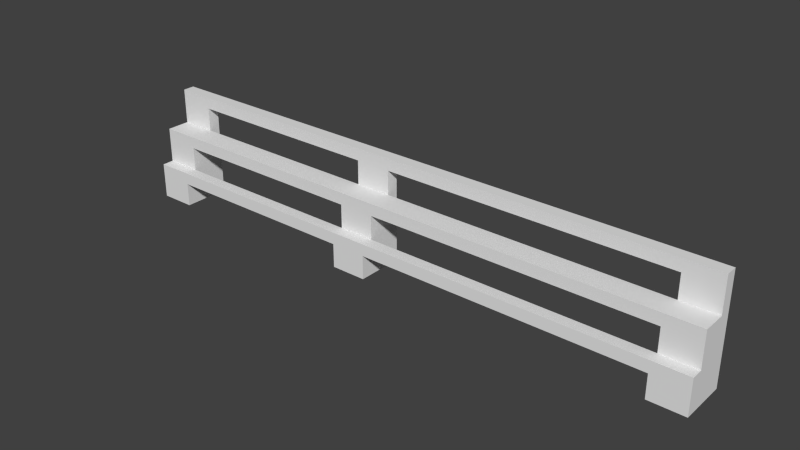 # Source: Level.blend  (saved by Blender 2.73.0; exported with 4.5.12 LTS)
import bpy
from mathutils import Matrix  # noqa: F401  (used for matrix-valued properties, if any)

bpy.ops.wm.read_factory_settings(use_empty=True)
scene = bpy.context.scene
scene.name = 'Scene'

# ---- collections
col_collection_1 = bpy.data.collections.new('Collection 1'); scene.collection.children.link(col_collection_1)
col_collection_2 = bpy.data.collections.new('Collection 2'); scene.collection.children.link(col_collection_2)
col_collection_2.hide_render = True
col_collection_2.hide_viewport = True

# ---- world
world_world = bpy.data.worlds.new('World'); scene.world = world_world
world_world.color = (0.05088, 0.05088, 0.05088)
world_world.use_sun_shadow = False
world_world.sun_shadow_jitter_overblur = 0.0
world_world.cycles.sampling_method = 'MANUAL'
world_world.cycles.sample_map_resolution = 256

# ---- meshes
me_level = bpy.data.meshes.new('Level')
me_level.from_pydata([(-25.0, 2.0, 7.0), (-25.0, 0.0, 4.0), (-25.0, 2.0, 4.0), (-25.0, 0.0, 1.0), (-25.0, 3.0, -2.0), (-25.0, 3.0, 7.0), (-25.0, -1.0, -2.0), (-25.0, -1.0, 1.0), (-22.0, 2.0, 7.0), (-22.0, 0.0, 4.0), (-22.0, 2.0, 4.0), (-22.0, 0.0, 1.0), (-22.0, 3.0, -2.0), (-22.0, 3.0, 7.0), (-22.0, -1.0, -2.0), (-22.0, -1.0, 1.0), (-5.0, 2.0, 7.0), (-5.0, 0.0, 4.0), (-5.0, 2.0, 4.0), (-5.0, 0.0, 1.0), (-5.0, 3.0, -2.0), (-5.0, 3.0, 7.0), (-5.0, -1.0, -2.0), (-5.0, -1.0, 1.0), (-2.0, 2.0, 7.0), (-2.0, 0.0, 4.0), (-2.0, 2.0, 4.0), (-2.0, 0.0, 1.0), (-2.0, 3.0, -2.0), (-2.0, 3.0, 7.0), (-2.0, -1.0, -2.0), (-2.0, -1.0, 1.0), (22.0, 2.0, 7.0), (22.0, 0.0, 4.0), (22.0, 2.0, 4.0), (22.0, 0.0, 1.0), (22.0, 3.0, -2.0), (22.0, 3.0, 7.0), (22.0, -1.0, -2.0), (22.0, -1.0, 1.0), (25.0, 2.0, 7.0), (25.0, 0.0, 4.0), (25.0, 2.0, 4.0), (25.0, 0.0, 1.0), (25.0, 3.0, -2.0), (25.0, 3.0, 7.0), (25.0, -1.0, -2.0), (25.0, -1.0, 1.0), (-22.0, 2.0, 6.0), (-22.0, 0.0, 3.0), (-22.0, 2.0, 3.0), (-22.0, 0.0, 0.0), (-22.0, 3.0, 6.0), (-22.0, -1.0, 0.0), (-5.0, 2.0, 6.0), (-5.0, 0.0, 3.0), (-5.0, 2.0, 3.0), (-5.0, 0.0, 0.0), (-5.0, 3.0, 6.0), (-5.0, -1.0, 0.0), (-2.0, 2.0, 6.0), (-2.0, 0.0, 3.0), (-2.0, 2.0, 3.0), (-2.0, 0.0, 0.0), (-2.0, 3.0, 6.0), (-2.0, -1.0, 0.0), (22.0, 2.0, 6.0), (22.0, 0.0, 3.0), (22.0, 2.0, 3.0), (22.0, 0.0, 0.0), (22.0, 3.0, 6.0), (22.0, -1.0, 0.0)], [], [(7, 3, 1, 2, 0, 5, 4, 6), (15, 14, 12, 13, 8, 10, 9, 11), (6, 4, 12, 14), (0, 2, 10, 8), (1, 3, 11, 9), (3, 7, 15, 11), (5, 0, 8, 13), (2, 1, 9, 10), (7, 6, 14, 15), (4, 5, 13, 12), (23, 19, 17, 18, 16, 21, 20, 22), (31, 30, 28, 29, 24, 26, 25, 27), (22, 20, 28, 30), (16, 18, 26, 24), (17, 19, 27, 25), (19, 23, 31, 27), (21, 16, 24, 29), (18, 17, 25, 26), (23, 22, 30, 31), (20, 21, 29, 28), (39, 35, 33, 34, 32, 37, 36, 38), (47, 46, 44, 45, 40, 42, 41, 43), (38, 36, 44, 46), (32, 34, 42, 40), (33, 35, 43, 41), (35, 39, 47, 43), (37, 32, 40, 45), (34, 33, 41, 42), (39, 38, 46, 47), (36, 37, 45, 44), (27, 63, 65, 31), (19, 57, 51, 11), (16, 54, 58, 21), (35, 69, 63, 27), (25, 61, 67, 33), (32, 66, 70, 37), (18, 56, 50, 10), (11, 51, 53, 15), (26, 62, 61, 25), (21, 58, 52, 13), (10, 50, 49, 9), (39, 71, 69, 35), (37, 70, 64, 29), (31, 65, 71, 39), (23, 59, 57, 19), (33, 67, 68, 34), (34, 68, 62, 26), (15, 53, 59, 23), (17, 55, 56, 18), (9, 49, 55, 17), (29, 64, 60, 24), (8, 48, 54, 16), (13, 52, 48, 8), (24, 60, 66, 32), (34, 26, 25, 33), (37, 29, 24, 32), (35, 27, 31, 39), (19, 11, 15, 23), (18, 10, 9, 17), (21, 13, 8, 16)])
_uv = me_level.uv_layers.new(name='UVMap')
_uv.uv.foreach_set('vector', [-4.431, -4.103, -3.774, -4.103, -3.774, -5.483, -2.459, -5.483, -2.459, -6.864, -1.801, -6.864, -1.801, -2.722, -4.431, -2.722, -1.801, -9.626, -1.801, -11.01, 0.8288, -11.01, 0.8288, -6.864, 0.1712, -6.864, 0.1712, -8.245, -1.144, -8.245, -1.144, -9.626, -3.774, -0.8808, -3.774, -2.722, -1.801, -2.722, -1.801, -0.8808, -3.774, -0.8808, -3.774, 0.5, -5.746, 0.5, -5.746, -0.8808, 0.1712, -0.8808, 0.1712, 0.5, -1.801, 0.5, -1.801, -0.8808, -8.376, 12.01, -9.034, 12.01, -9.034, 10.63, -8.376, 10.63, -9.034, 12.01, -9.691, 12.01, -9.691, 10.63, -9.034, 10.63, -9.691, 12.01, -11.01, 12.01, -11.01, 10.63, -9.691, 10.63, 4.116, 0.03975, 4.116, 1.421, 2.144, 1.421, 2.144, 0.03975, 4.116, -6.864, 4.116, -11.01, 6.089, -11.01, 6.089, -6.864, -4.431, -8.245, -3.774, -8.245, -3.774, -9.626, -2.459, -9.626, -2.459, -11.01, -1.801, -11.01, -1.801, -6.864, -4.431, -6.864, -7.061, -5.483, -7.061, -6.864, -4.431, -6.864, -4.431, -2.722, -5.089, -2.722, -5.089, -4.103, -6.404, -4.103, -6.404, -5.483, 0.1712, -2.722, 0.1712, -0.8808, -1.801, -0.8808, -1.801, -2.722, 4.116, -2.722, 4.116, -1.341, 2.144, -1.341, 2.144, -2.722, -1.801, -0.8808, -1.801, 0.5, -3.774, 0.5, -3.774, -0.8808, -8.376, 2.801, -9.034, 2.801, -9.034, 1.421, -8.376, 1.421, -9.034, 2.801, -9.691, 2.801, -9.691, 1.421, -9.034, 1.421, -9.691, 2.801, -11.01, 2.801, -11.01, 1.421, -9.691, 1.421, -3.774, 0.5, -3.774, 1.881, -5.746, 1.881, -5.746, 0.5, 2.144, -6.864, 2.144, -11.01, 4.116, -11.01, 4.116, -6.864, -7.061, -8.245, -6.404, -8.245, -6.404, -9.626, -5.089, -9.626, -5.089, -11.01, -4.431, -11.01, -4.431, -6.864, -7.061, -6.864, -1.801, -5.483, -1.801, -6.864, 0.8287, -6.864, 0.8287, -2.722, 0.1712, -2.722, 0.1712, -4.103, -1.144, -4.103, -1.144, -5.483, -5.746, -0.8808, -5.746, -2.722, -3.774, -2.722, -3.774, -0.8808, 4.116, -1.341, 4.116, 0.03975, 2.144, 0.03975, 2.144, -1.341, -1.801, 0.5, -1.801, 1.881, -3.774, 1.881, -3.774, 0.5, -8.376, -9.626, -9.034, -9.626, -9.034, -11.01, -8.376, -11.01, -9.034, -9.626, -9.691, -9.626, -9.691, -11.01, -9.034, -11.01, -9.691, -9.626, -11.01, -9.626, -11.01, -11.01, -9.691, -11.01, 0.1712, 0.5, 0.1712, 1.881, -1.801, 1.881, -1.801, 0.5, 2.144, -2.722, 2.144, -6.864, 4.116, -6.864, 4.116, -2.722, 2.801, 1.421, 3.459, 1.421, 3.459, 1.881, 2.801, 1.881, 2.144, 4.642, 1.486, 4.642, 1.486, -3.182, 2.144, -3.182, 6.089, 0.9603, 6.746, 0.9603, 6.746, 1.421, 6.089, 1.421, 6.089, -11.01, 6.746, -11.01, 6.746, 0.03975, 6.089, 0.03975, 10.69, 0.03975, 10.03, 0.03975, 10.03, -11.01, 10.69, -11.01, 2.144, 1.421, 2.801, 1.421, 2.801, 1.881, 2.144, 1.881, 4.774, -6.864, 5.431, -6.864, 5.431, 0.9603, 4.774, 0.9603, 4.774, 0.9603, 5.431, 0.9603, 5.431, 1.421, 4.774, 1.421, -7.719, 0.03974, -7.061, 0.03974, -7.061, 0.9603, -7.719, 0.9603, 10.69, -3.182, 11.35, -3.182, 11.35, 4.642, 10.69, 4.642, -8.376, 0.9603, -7.719, 0.9603, -7.719, 1.881, -8.376, 1.881, 5.431, 0.9603, 6.089, 0.9603, 6.089, 1.421, 5.431, 1.421, 4.116, -6.864, 4.774, -6.864, 4.774, 4.182, 4.116, 4.182, 7.404, 0.03975, 6.746, 0.03975, 6.746, -11.01, 7.404, -11.01, 3.459, 1.421, 4.116, 1.421, 4.116, 1.881, 3.459, 1.881, 6.089, 0.03975, 6.746, 0.03975, 6.746, 0.9603, 6.089, 0.9603, 8.719, -11.01, 9.376, -11.01, 9.376, 0.03975, 8.719, 0.03975, 1.486, 4.642, 0.8288, 4.642, 0.8288, -3.182, 1.486, -3.182, -8.376, 0.03974, -7.719, 0.03974, -7.719, 0.9603, -8.376, 0.9603, -6.404, 5.103, -7.061, 5.103, -7.061, -2.722, -6.404, -2.722, -7.719, 0.9603, -7.061, 0.9603, -7.061, 1.421, -7.719, 1.421, 11.35, -3.182, 10.69, -3.182, 10.69, -11.01, 11.35, -11.01, -7.719, 1.421, -7.061, 1.421, -7.061, 1.881, -7.719, 1.881, 8.719, 0.03975, 8.061, 0.03975, 8.061, -11.01, 8.719, -11.01, -9.691, -9.626, -9.691, 1.421, -11.01, 1.421, -11.01, -9.626, -9.034, -9.626, -9.034, 1.421, -9.691, 1.421, -9.691, -9.626, -8.376, -9.626, -8.376, 1.421, -9.034, 1.421, -9.034, -9.626, -8.376, 2.801, -8.376, 10.63, -9.034, 10.63, -9.034, 2.801, -9.691, 2.801, -9.691, 10.63, -11.01, 10.63, -11.01, 2.801, -9.034, 2.801, -9.034, 10.63, -9.691, 10.63, -9.691, 2.801])
me_level.use_remesh_preserve_volume = False
me_level.use_remesh_preserve_attributes = False
me_level.use_mirror_vertex_groups = False
me_level.update()
me_level_col = bpy.data.meshes.new('Level-Col')
me_level_col.from_pydata([(-25.0, -1.0, -2.0), (-25.0, 0.0, -2.0), (25.0, 0.0, -2.0), (25.0, -1.0, -2.0), (-25.0, -1.0, 1.0), (-25.0, 0.0, 1.0), (25.0, 0.0, 1.0), (25.0, -1.0, 1.0), (-25.0, 2.0, 1.0), (25.0, 2.0, 1.0), (-25.0, 0.0, 4.0), (25.0, 2.0, 4.0), (25.0, 0.0, 4.0), (-25.0, 2.0, 4.0), (-25.0, 3.0, 4.0), (25.0, 3.0, 4.0), (-25.0, 2.0, 7.0), (-25.0, 3.0, 7.0), (25.0, 3.0, 7.0), (25.0, 2.0, 7.0)], [], [(4, 5, 1, 0), (5, 6, 2, 1), (6, 7, 3, 2), (7, 4, 0, 3), (0, 1, 2, 3), (7, 6, 5, 4), (16, 17, 14, 13), (17, 18, 15, 14), (19, 18, 17, 16), (10, 13, 8, 5), (13, 11, 9, 8), (11, 12, 6, 9), (12, 10, 5, 6), (5, 8, 9, 6), (12, 11, 13, 10), (18, 19, 11, 15), (19, 16, 13, 11), (13, 14, 15, 11)])
me_level_col.use_remesh_preserve_volume = False
me_level_col.use_remesh_preserve_attributes = False
me_level_col.use_mirror_vertex_groups = False
me_level_col.update()

# ---- objects
ob_level = bpy.data.objects.new('Level', me_level)
ob_level_col = bpy.data.objects.new('Level-Col', me_level_col)

# ---- transforms, parenting, visibility, modifiers, constraints
ob_level.location = (0.0, 0.0, 0.0)
ob_level.lineart.crease_threshold = 0.0
ob_level_col.location = (0.0, 0.0, 0.0)
ob_level_col.lineart.crease_threshold = 0.0

# ---- collection membership
col_collection_1.objects.link(ob_level)
col_collection_2.objects.link(ob_level_col)

# ---- scene / render settings (as saved in the file)
scene.frame_start = 1; scene.frame_end = 250; scene.frame_set(1)
scene.render.engine = 'BLENDER_EEVEE_NEXT'
scene.render.resolution_percentage = 50
scene.render.dither_intensity = 0.0
scene.cycles.use_denoising = False
scene.cycles.samples = 10
scene.cycles.sampling_pattern = 'TABULATED_SOBOL'
scene.cycles.light_sampling_threshold = 0.0
scene.cycles.use_adaptive_sampling = False
scene.cycles.use_light_tree = False
scene.cycles.blur_glossy = 0.0
scene.cycles.pixel_filter_type = 'GAUSSIAN'
scene.cycles.sample_clamp_indirect = 0.0
scene.view_settings.view_transform = 'Standard'
bpy.context.view_layer.update()

# ---- added for rendering (the .blend has no active camera and no usable light): camera, sun
cam_auto = bpy.data.cameras.new('AutoCamera')
cam_auto.lens = 50.0
cam_auto.sensor_width = 36.0
cam_auto.clip_end = 1000.0
ob_auto_camera = bpy.data.objects.new('AutoCamera', cam_auto)
scene.collection.objects.link(ob_auto_camera)
ob_auto_camera.location = (47.1502, -55.5802, 40.2201)
ob_auto_camera.rotation_euler = (1.09748, -7.21219e-08, 0.694738)
scene.camera = ob_auto_camera
light_auto_sun = bpy.data.lights.new('AutoSun', 'SUN')
light_auto_sun.energy = 3.0
light_auto_sun.angle = 0.0523599
ob_auto_sun = bpy.data.objects.new('AutoSun', light_auto_sun)
scene.collection.objects.link(ob_auto_sun)
ob_auto_sun.rotation_euler = (0.872665, 0.174533, 0.523599)
bpy.context.view_layer.update()
